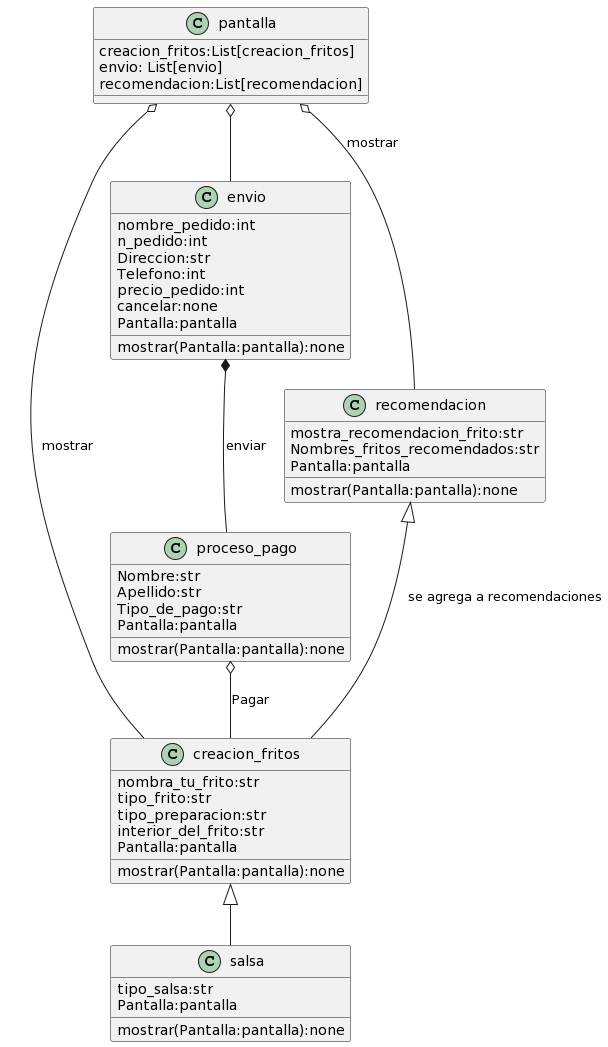

The diagram above was rendered by PlantUML. Its source (embedded in the PNG):
@startuml
class creacion_fritos{
  nombra_tu_frito:str
  tipo_frito:str
  tipo_preparacion:str
  interior_del_frito:str
  Pantalla:pantalla
  mostrar(Pantalla:pantalla):none
}
class salsa{
  tipo_salsa:str
  Pantalla:pantalla
  mostrar(Pantalla:pantalla):none
}

class proceso_pago{
  Nombre:str
  Apellido:str
  Tipo_de_pago:str
  Pantalla:pantalla
  mostrar(Pantalla:pantalla):none
}
class envio {
  nombre_pedido:int
  n_pedido:int
  Direccion:str
  Telefono:int
  precio_pedido:int
  cancelar:none
  Pantalla:pantalla
  mostrar(Pantalla:pantalla):none
  
}

class recomendacion {
  mostra_recomendacion_frito:str
  Nombres_fritos_recomendados:str
  Pantalla:pantalla
  mostrar(Pantalla:pantalla):none
}

class pantalla{
  creacion_fritos:List[creacion_fritos]
  envio: List[envio] 
  recomendacion:List[recomendacion] 
  
}
envio *-- proceso_pago: enviar
recomendacion <|-- creacion_fritos:se agrega a recomendaciones
proceso_pago o-- creacion_fritos: Pagar
pantalla o-- creacion_fritos:mostrar
pantalla o-- recomendacion:mostrar
pantalla o-- envio
creacion_fritos <|-- salsa
@enduml